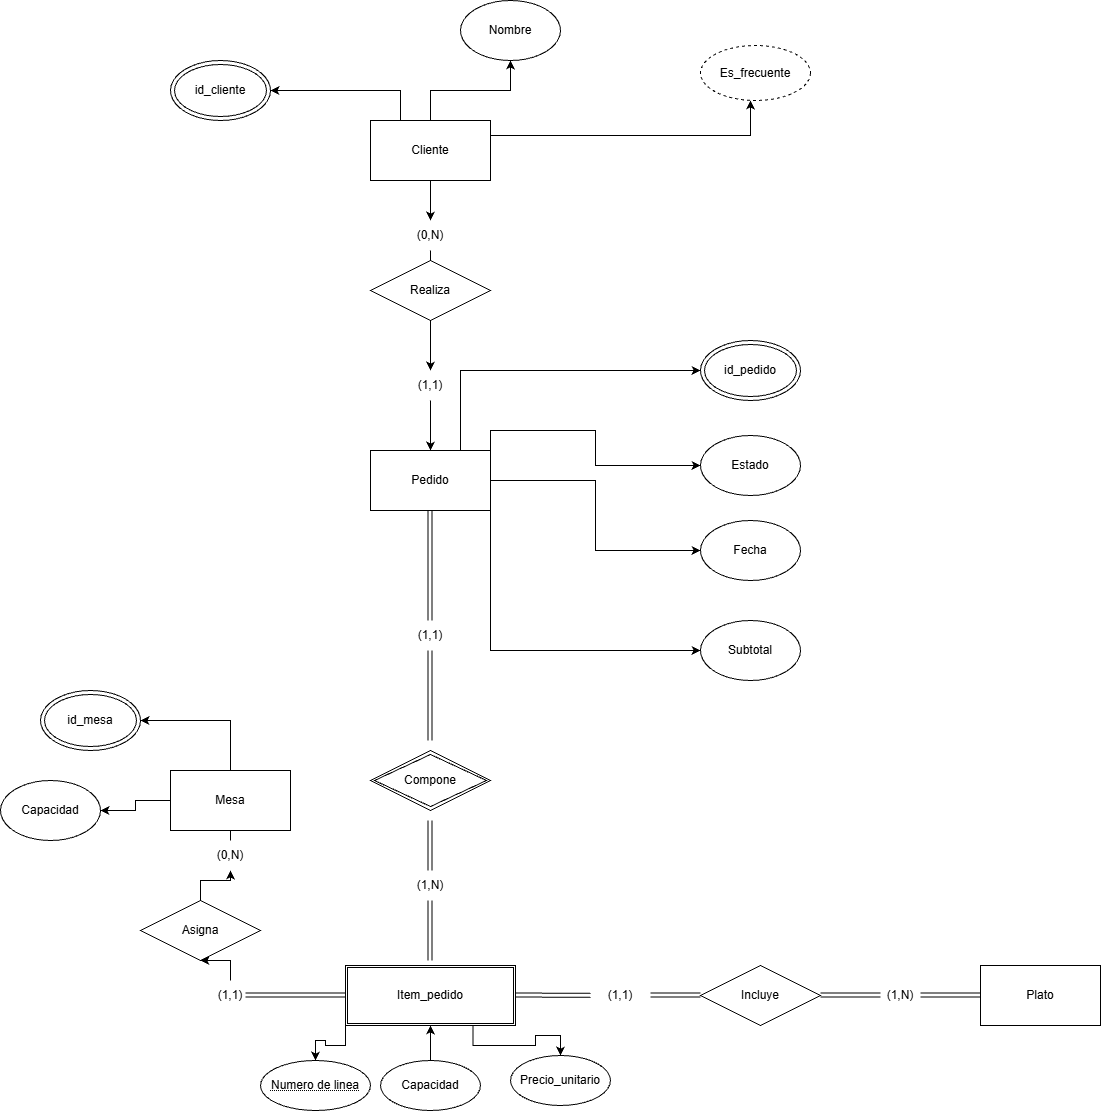

The diagram above was exported from draw.io. Its source (the exported page's mxGraphModel, read from the mxfile embedded in the PNG):
<mxGraphModel dx="2847" dy="1173" grid="1" gridSize="10" guides="1" tooltips="1" connect="1" arrows="1" fold="1" page="1" pageScale="1" pageWidth="827" pageHeight="1169" math="0" shadow="0">
  <root>
    <mxCell id="0" />
    <mxCell id="1" parent="0" />
    <mxCell id="XvKJLd-uDfvG0CfJ9FO7-5" edge="1" parent="1" source="XvKJLd-uDfvG0CfJ9FO7-1" style="edgeStyle=orthogonalEdgeStyle;rounded=0;orthogonalLoop=1;jettySize=auto;html=1;exitX=0.25;exitY=0;exitDx=0;exitDy=0;entryX=1;entryY=0.5;entryDx=0;entryDy=0;" target="XvKJLd-uDfvG0CfJ9FO7-2">
      <mxGeometry relative="1" as="geometry" />
    </mxCell>
    <mxCell id="XvKJLd-uDfvG0CfJ9FO7-7" edge="1" parent="1" source="XvKJLd-uDfvG0CfJ9FO7-1" style="edgeStyle=orthogonalEdgeStyle;rounded=0;orthogonalLoop=1;jettySize=auto;html=1;exitX=0.5;exitY=0;exitDx=0;exitDy=0;entryX=0.5;entryY=1;entryDx=0;entryDy=0;" target="XvKJLd-uDfvG0CfJ9FO7-6">
      <mxGeometry relative="1" as="geometry" />
    </mxCell>
    <mxCell id="XvKJLd-uDfvG0CfJ9FO7-10" edge="1" parent="1" source="XvKJLd-uDfvG0CfJ9FO7-1" style="edgeStyle=orthogonalEdgeStyle;rounded=0;orthogonalLoop=1;jettySize=auto;html=1;exitX=1;exitY=0.25;exitDx=0;exitDy=0;entryX=0.5;entryY=1;entryDx=0;entryDy=0;">
      <mxGeometry relative="1" as="geometry">
        <mxPoint x="720" y="110" as="targetPoint" />
      </mxGeometry>
    </mxCell>
    <mxCell id="XvKJLd-uDfvG0CfJ9FO7-15" edge="1" parent="1" source="XvKJLd-uDfvG0CfJ9FO7-1" style="edgeStyle=orthogonalEdgeStyle;rounded=0;orthogonalLoop=1;jettySize=auto;html=1;exitX=0.5;exitY=1;exitDx=0;exitDy=0;" target="XvKJLd-uDfvG0CfJ9FO7-14">
      <mxGeometry relative="1" as="geometry" />
    </mxCell>
    <mxCell id="XvKJLd-uDfvG0CfJ9FO7-1" parent="1" style="rounded=0;whiteSpace=wrap;html=1;" value="" vertex="1">
      <mxGeometry height="60" width="120" x="340" y="130" as="geometry" />
    </mxCell>
    <mxCell id="XvKJLd-uDfvG0CfJ9FO7-2" parent="1" style="ellipse;shape=doubleEllipse;whiteSpace=wrap;html=1;" value="" vertex="1">
      <mxGeometry height="60" width="100" x="140" y="70" as="geometry" />
    </mxCell>
    <mxCell id="XvKJLd-uDfvG0CfJ9FO7-3" parent="1" style="text;html=1;whiteSpace=wrap;strokeColor=none;fillColor=none;align=center;verticalAlign=middle;rounded=0;" value="Cliente" vertex="1">
      <mxGeometry height="30" width="60" x="370" y="145" as="geometry" />
    </mxCell>
    <mxCell id="XvKJLd-uDfvG0CfJ9FO7-4" parent="1" style="text;html=1;whiteSpace=wrap;strokeColor=none;fillColor=none;align=center;verticalAlign=middle;rounded=0;" value="id_cliente" vertex="1">
      <mxGeometry height="30" width="60" x="160" y="85" as="geometry" />
    </mxCell>
    <mxCell id="XvKJLd-uDfvG0CfJ9FO7-6" parent="1" style="ellipse;whiteSpace=wrap;html=1;shapeInside=1;" value="" vertex="1">
      <mxGeometry height="60" width="100" x="430" y="10" as="geometry" />
    </mxCell>
    <mxCell id="XvKJLd-uDfvG0CfJ9FO7-8" parent="1" style="text;html=1;whiteSpace=wrap;strokeColor=none;fillColor=none;align=center;verticalAlign=middle;rounded=0;" value="Nombre" vertex="1">
      <mxGeometry height="30" width="60" x="450" y="25" as="geometry" />
    </mxCell>
    <mxCell id="XvKJLd-uDfvG0CfJ9FO7-18" edge="1" parent="1" source="XvKJLd-uDfvG0CfJ9FO7-14" style="edgeStyle=orthogonalEdgeStyle;rounded=0;orthogonalLoop=1;jettySize=auto;html=1;">
      <mxGeometry relative="1" as="geometry">
        <mxPoint x="400" y="380" as="targetPoint" />
      </mxGeometry>
    </mxCell>
    <mxCell id="XvKJLd-uDfvG0CfJ9FO7-14" parent="1" style="text;html=1;whiteSpace=wrap;strokeColor=none;fillColor=none;align=center;verticalAlign=middle;rounded=0;" value="(0,N)" vertex="1">
      <mxGeometry height="30" width="60" x="370" y="230" as="geometry" />
    </mxCell>
    <mxCell id="XvKJLd-uDfvG0CfJ9FO7-21" edge="1" parent="1" source="XvKJLd-uDfvG0CfJ9FO7-19" style="edgeStyle=orthogonalEdgeStyle;rounded=0;orthogonalLoop=1;jettySize=auto;html=1;exitX=0.5;exitY=1;exitDx=0;exitDy=0;entryX=0.5;entryY=0;entryDx=0;entryDy=0;" target="XvKJLd-uDfvG0CfJ9FO7-20">
      <mxGeometry relative="1" as="geometry" />
    </mxCell>
    <mxCell id="XvKJLd-uDfvG0CfJ9FO7-19" parent="1" style="text;html=1;whiteSpace=wrap;strokeColor=none;fillColor=none;align=center;verticalAlign=middle;rounded=0;" value="(1,1)" vertex="1">
      <mxGeometry height="30" width="60" x="370" y="380" as="geometry" />
    </mxCell>
    <mxCell id="XvKJLd-uDfvG0CfJ9FO7-31" edge="1" parent="1" source="XvKJLd-uDfvG0CfJ9FO7-20" style="edgeStyle=orthogonalEdgeStyle;rounded=0;orthogonalLoop=1;jettySize=auto;html=1;exitX=0.75;exitY=0;exitDx=0;exitDy=0;entryX=0;entryY=0.5;entryDx=0;entryDy=0;" target="XvKJLd-uDfvG0CfJ9FO7-23">
      <mxGeometry relative="1" as="geometry" />
    </mxCell>
    <mxCell id="XvKJLd-uDfvG0CfJ9FO7-32" edge="1" parent="1" source="XvKJLd-uDfvG0CfJ9FO7-20" style="edgeStyle=orthogonalEdgeStyle;rounded=0;orthogonalLoop=1;jettySize=auto;html=1;exitX=1;exitY=0;exitDx=0;exitDy=0;entryX=0;entryY=0.5;entryDx=0;entryDy=0;" target="XvKJLd-uDfvG0CfJ9FO7-24">
      <mxGeometry relative="1" as="geometry" />
    </mxCell>
    <mxCell id="XvKJLd-uDfvG0CfJ9FO7-33" edge="1" parent="1" source="XvKJLd-uDfvG0CfJ9FO7-20" style="edgeStyle=orthogonalEdgeStyle;rounded=0;orthogonalLoop=1;jettySize=auto;html=1;exitX=1;exitY=0.5;exitDx=0;exitDy=0;entryX=0;entryY=0.5;entryDx=0;entryDy=0;" target="XvKJLd-uDfvG0CfJ9FO7-25">
      <mxGeometry relative="1" as="geometry" />
    </mxCell>
    <mxCell id="XvKJLd-uDfvG0CfJ9FO7-34" edge="1" parent="1" source="XvKJLd-uDfvG0CfJ9FO7-20" style="edgeStyle=orthogonalEdgeStyle;rounded=0;orthogonalLoop=1;jettySize=auto;html=1;exitX=1;exitY=1;exitDx=0;exitDy=0;entryX=0;entryY=0.5;entryDx=0;entryDy=0;" target="XvKJLd-uDfvG0CfJ9FO7-26">
      <mxGeometry relative="1" as="geometry" />
    </mxCell>
    <mxCell id="XvKJLd-uDfvG0CfJ9FO7-20" parent="1" style="rounded=0;whiteSpace=wrap;html=1;" value="" vertex="1">
      <mxGeometry height="60" width="120" x="340" y="460" as="geometry" />
    </mxCell>
    <mxCell id="XvKJLd-uDfvG0CfJ9FO7-22" parent="1" style="text;html=1;whiteSpace=wrap;strokeColor=none;fillColor=none;align=center;verticalAlign=middle;rounded=0;" value="Pedido" vertex="1">
      <mxGeometry height="30" width="60" x="370" y="475" as="geometry" />
    </mxCell>
    <mxCell id="XvKJLd-uDfvG0CfJ9FO7-23" parent="1" style="ellipse;shape=doubleEllipse;whiteSpace=wrap;html=1;" value="" vertex="1">
      <mxGeometry height="60" width="100" x="670" y="350" as="geometry" />
    </mxCell>
    <mxCell id="XvKJLd-uDfvG0CfJ9FO7-24" parent="1" style="ellipse;whiteSpace=wrap;html=1;shapeInside=1;" value="" vertex="1">
      <mxGeometry height="60" width="100" x="670" y="445" as="geometry" />
    </mxCell>
    <mxCell id="XvKJLd-uDfvG0CfJ9FO7-25" parent="1" style="ellipse;whiteSpace=wrap;html=1;shapeInside=1;" value="" vertex="1">
      <mxGeometry height="60" width="100" x="670" y="530" as="geometry" />
    </mxCell>
    <mxCell id="XvKJLd-uDfvG0CfJ9FO7-26" parent="1" style="ellipse;whiteSpace=wrap;html=1;shapeInside=1;" value="" vertex="1">
      <mxGeometry height="60" width="100" x="670" y="630" as="geometry" />
    </mxCell>
    <mxCell id="XvKJLd-uDfvG0CfJ9FO7-27" parent="1" style="text;html=1;whiteSpace=wrap;strokeColor=none;fillColor=none;align=center;verticalAlign=middle;rounded=0;" value="id_pedido" vertex="1">
      <mxGeometry height="30" width="60" x="690" y="365" as="geometry" />
    </mxCell>
    <mxCell id="XvKJLd-uDfvG0CfJ9FO7-28" parent="1" style="text;html=1;whiteSpace=wrap;strokeColor=none;fillColor=none;align=center;verticalAlign=middle;rounded=0;" value="Estado" vertex="1">
      <mxGeometry height="30" width="60" x="690" y="460" as="geometry" />
    </mxCell>
    <mxCell id="XvKJLd-uDfvG0CfJ9FO7-29" parent="1" style="text;html=1;whiteSpace=wrap;strokeColor=none;fillColor=none;align=center;verticalAlign=middle;rounded=0;" value="Fecha" vertex="1">
      <mxGeometry height="30" width="60" x="690" y="545" as="geometry" />
    </mxCell>
    <mxCell id="XvKJLd-uDfvG0CfJ9FO7-30" parent="1" style="text;html=1;whiteSpace=wrap;strokeColor=none;fillColor=none;align=center;verticalAlign=middle;rounded=0;" value="Subtotal" vertex="1">
      <mxGeometry height="30" width="60" x="690" y="645" as="geometry" />
    </mxCell>
    <mxCell id="XvKJLd-uDfvG0CfJ9FO7-35" edge="1" parent="1" style="shape=link;html=1;rounded=0;" value="">
      <mxGeometry relative="1" width="100" as="geometry">
        <mxPoint x="399.5" y="520" as="sourcePoint" />
        <mxPoint x="399.5" y="630" as="targetPoint" />
      </mxGeometry>
    </mxCell>
    <mxCell id="XvKJLd-uDfvG0CfJ9FO7-36" parent="1" style="text;html=1;whiteSpace=wrap;strokeColor=none;fillColor=none;align=center;verticalAlign=middle;rounded=0;" value="(1,1)" vertex="1">
      <mxGeometry height="30" width="60" x="370" y="630" as="geometry" />
    </mxCell>
    <mxCell id="XvKJLd-uDfvG0CfJ9FO7-37" edge="1" parent="1" style="shape=link;html=1;rounded=0;" value="">
      <mxGeometry relative="1" width="100" as="geometry">
        <mxPoint x="399.5" y="660" as="sourcePoint" />
        <mxPoint x="399.5" y="750" as="targetPoint" />
      </mxGeometry>
    </mxCell>
    <mxCell id="XvKJLd-uDfvG0CfJ9FO7-40" parent="1" style="text;html=1;whiteSpace=wrap;strokeColor=none;fillColor=none;align=center;verticalAlign=middle;rounded=0;" value="(1,N)" vertex="1">
      <mxGeometry height="30" width="60" x="370" y="880" as="geometry" />
    </mxCell>
    <mxCell id="XvKJLd-uDfvG0CfJ9FO7-41" edge="1" parent="1" style="shape=link;html=1;rounded=0;" value="">
      <mxGeometry relative="1" width="100" as="geometry">
        <mxPoint x="399.5" y="830" as="sourcePoint" />
        <mxPoint x="399.5" y="880" as="targetPoint" />
      </mxGeometry>
    </mxCell>
    <mxCell id="XvKJLd-uDfvG0CfJ9FO7-42" edge="1" parent="1" style="shape=link;html=1;rounded=0;" value="">
      <mxGeometry relative="1" width="100" as="geometry">
        <mxPoint x="399.5" y="910" as="sourcePoint" />
        <mxPoint x="399.5" y="970" as="targetPoint" />
      </mxGeometry>
    </mxCell>
    <mxCell id="XvKJLd-uDfvG0CfJ9FO7-70" edge="1" parent="1" source="XvKJLd-uDfvG0CfJ9FO7-43" style="edgeStyle=orthogonalEdgeStyle;rounded=0;orthogonalLoop=1;jettySize=auto;html=1;exitX=0;exitY=1;exitDx=0;exitDy=0;entryX=0.5;entryY=0;entryDx=0;entryDy=0;" target="XvKJLd-uDfvG0CfJ9FO7-69">
      <mxGeometry relative="1" as="geometry" />
    </mxCell>
    <mxCell id="XvKJLd-uDfvG0CfJ9FO7-74" edge="1" parent="1" source="XvKJLd-uDfvG0CfJ9FO7-43" style="edgeStyle=orthogonalEdgeStyle;rounded=0;orthogonalLoop=1;jettySize=auto;html=1;exitX=0.75;exitY=1;exitDx=0;exitDy=0;entryX=0.5;entryY=0;entryDx=0;entryDy=0;" target="XvKJLd-uDfvG0CfJ9FO7-73">
      <mxGeometry relative="1" as="geometry" />
    </mxCell>
    <mxCell id="XvKJLd-uDfvG0CfJ9FO7-43" parent="1" style="shape=ext;double=1;rounded=0;whiteSpace=wrap;html=1;" value="" vertex="1">
      <mxGeometry height="60" width="170" x="315" y="975" as="geometry" />
    </mxCell>
    <mxCell id="XvKJLd-uDfvG0CfJ9FO7-46" parent="1" style="shape=rhombus;double=1;perimeter=rhombusPerimeter;whiteSpace=wrap;html=1;align=center;" value="Compone" vertex="1">
      <mxGeometry height="60" width="120" x="340" y="760" as="geometry" />
    </mxCell>
    <mxCell id="XvKJLd-uDfvG0CfJ9FO7-48" parent="1" style="ellipse;whiteSpace=wrap;html=1;align=center;dashed=1;" value="&lt;span style=&quot;color: rgba(0, 0, 0, 0); font-family: monospace; font-size: 0px; text-align: start; white-space: nowrap;&quot;&gt;%3CmxGraphModel%3E%3Croot%3E%3CmxCell%20id%3D%220%22%2F%3E%3CmxCell%20id%3D%221%22%20parent%3D%220%22%2F%3E%3CmxCell%20id%3D%222%22%20parent%3D%221%22%20style%3D%22text%3Bhtml%3D1%3BwhiteSpace%3Dwrap%3BstrokeColor%3Dnone%3BfillColor%3Dnone%3Balign%3Dcenter%3BverticalAlign%3Dmiddle%3Brounded%3D0%3B%22%20value%3D%22Es_frecuente%22%20vertex%3D%221%22%3E%3CmxGeometry%20height%3D%2230%22%20width%3D%2260%22%20x%3D%22610%22%20y%3D%2265%22%20as%3D%22geometry%22%2F%3E%3C%2FmxCell%3E%3C%2Froot%3E%3C%2FmxGraphModel%3E&lt;/span&gt;" vertex="1">
      <mxGeometry height="55" width="110" x="670" y="55" as="geometry" />
    </mxCell>
    <mxCell id="XvKJLd-uDfvG0CfJ9FO7-49" parent="1" style="text;html=1;whiteSpace=wrap;strokeColor=none;fillColor=none;align=center;verticalAlign=middle;rounded=0;" value="Es_frecuente" vertex="1">
      <mxGeometry height="30" width="60" x="695" y="67.5" as="geometry" />
    </mxCell>
    <mxCell id="XvKJLd-uDfvG0CfJ9FO7-50" parent="1" style="shape=rhombus;perimeter=rhombusPerimeter;whiteSpace=wrap;html=1;align=center;" value="Realiza" vertex="1">
      <mxGeometry height="60" width="120" x="340" y="270" as="geometry" />
    </mxCell>
    <mxCell id="XvKJLd-uDfvG0CfJ9FO7-52" parent="1" style="text;html=1;whiteSpace=wrap;strokeColor=none;fillColor=none;align=center;verticalAlign=middle;rounded=0;" value="Item_pedido" vertex="1">
      <mxGeometry height="30" width="60" x="370" y="990" as="geometry" />
    </mxCell>
    <mxCell id="XvKJLd-uDfvG0CfJ9FO7-53" edge="1" parent="1" style="shape=link;html=1;rounded=0;" value="">
      <mxGeometry relative="1" width="100" as="geometry">
        <mxPoint x="215" y="1004.5" as="sourcePoint" />
        <mxPoint x="315" y="1004.5" as="targetPoint" />
      </mxGeometry>
    </mxCell>
    <mxCell id="XvKJLd-uDfvG0CfJ9FO7-57" edge="1" parent="1" source="XvKJLd-uDfvG0CfJ9FO7-58" style="edgeStyle=orthogonalEdgeStyle;rounded=0;orthogonalLoop=1;jettySize=auto;html=1;exitX=0.5;exitY=0;exitDx=0;exitDy=0;entryX=1;entryY=0.5;entryDx=0;entryDy=0;" target="XvKJLd-uDfvG0CfJ9FO7-63">
      <mxGeometry relative="1" as="geometry">
        <mxPoint x="200" y="720" as="targetPoint" />
      </mxGeometry>
    </mxCell>
    <mxCell id="XvKJLd-uDfvG0CfJ9FO7-54" parent="1" style="text;html=1;whiteSpace=wrap;strokeColor=none;fillColor=none;align=center;verticalAlign=middle;rounded=0;" value="(1,1)" vertex="1">
      <mxGeometry height="30" width="60" x="170" y="990" as="geometry" />
    </mxCell>
    <mxCell id="XvKJLd-uDfvG0CfJ9FO7-65" edge="1" parent="1" source="XvKJLd-uDfvG0CfJ9FO7-59" style="edgeStyle=orthogonalEdgeStyle;rounded=0;orthogonalLoop=1;jettySize=auto;html=1;exitX=0;exitY=0.5;exitDx=0;exitDy=0;entryX=1;entryY=0.5;entryDx=0;entryDy=0;" target="XvKJLd-uDfvG0CfJ9FO7-64">
      <mxGeometry relative="1" as="geometry" />
    </mxCell>
    <mxCell id="XvKJLd-uDfvG0CfJ9FO7-59" parent="1" style="rounded=0;whiteSpace=wrap;html=1;" value="" vertex="1">
      <mxGeometry height="60" width="120" x="140" y="780" as="geometry" />
    </mxCell>
    <mxCell id="XvKJLd-uDfvG0CfJ9FO7-60" parent="1" style="text;html=1;whiteSpace=wrap;strokeColor=none;fillColor=none;align=center;verticalAlign=middle;rounded=0;" value="Mesa" vertex="1">
      <mxGeometry height="30" width="60" x="170" y="795" as="geometry" />
    </mxCell>
    <mxCell id="XvKJLd-uDfvG0CfJ9FO7-61" edge="1" parent="1" source="XvKJLd-uDfvG0CfJ9FO7-58" style="edgeStyle=orthogonalEdgeStyle;rounded=0;orthogonalLoop=1;jettySize=auto;html=1;innerLoopWaypoints=1;exitX=0.5;exitY=1;exitDx=0;exitDy=0;" target="XvKJLd-uDfvG0CfJ9FO7-58">
      <mxGeometry relative="1" as="geometry" />
    </mxCell>
    <mxCell id="XvKJLd-uDfvG0CfJ9FO7-62" edge="1" parent="1" source="XvKJLd-uDfvG0CfJ9FO7-56" style="edgeStyle=orthogonalEdgeStyle;rounded=0;orthogonalLoop=1;jettySize=auto;html=1;exitX=0.5;exitY=0;exitDx=0;exitDy=0;" target="XvKJLd-uDfvG0CfJ9FO7-58" value="">
      <mxGeometry relative="1" as="geometry">
        <mxPoint x="200" y="990" as="sourcePoint" />
        <mxPoint x="200" y="720" as="targetPoint" />
      </mxGeometry>
    </mxCell>
    <mxCell id="XvKJLd-uDfvG0CfJ9FO7-58" parent="1" style="text;html=1;whiteSpace=wrap;strokeColor=none;fillColor=none;align=center;verticalAlign=middle;rounded=0;" value="(0,N)" vertex="1">
      <mxGeometry height="30" width="60" x="170" y="850" as="geometry" />
    </mxCell>
    <mxCell id="XvKJLd-uDfvG0CfJ9FO7-63" parent="1" style="ellipse;shape=doubleEllipse;whiteSpace=wrap;html=1;" value="" vertex="1">
      <mxGeometry height="60" width="100" x="10" y="700" as="geometry" />
    </mxCell>
    <mxCell id="XvKJLd-uDfvG0CfJ9FO7-64" parent="1" style="ellipse;whiteSpace=wrap;html=1;shapeInside=1;" value="" vertex="1">
      <mxGeometry height="60" width="100" x="-30" y="790" as="geometry" />
    </mxCell>
    <mxCell id="XvKJLd-uDfvG0CfJ9FO7-66" parent="1" style="text;html=1;whiteSpace=wrap;strokeColor=none;fillColor=none;align=center;verticalAlign=middle;rounded=0;" value="id_mesa" vertex="1">
      <mxGeometry height="30" width="60" x="30" y="715" as="geometry" />
    </mxCell>
    <mxCell id="XvKJLd-uDfvG0CfJ9FO7-67" parent="1" style="text;html=1;whiteSpace=wrap;strokeColor=none;fillColor=none;align=center;verticalAlign=middle;rounded=0;" value="Capacidad" vertex="1">
      <mxGeometry height="30" width="60" x="-10" y="805" as="geometry" />
    </mxCell>
    <mxCell id="XvKJLd-uDfvG0CfJ9FO7-68" edge="1" parent="1" source="XvKJLd-uDfvG0CfJ9FO7-54" style="edgeStyle=orthogonalEdgeStyle;rounded=0;orthogonalLoop=1;jettySize=auto;html=1;exitX=0.5;exitY=0;exitDx=0;exitDy=0;" target="XvKJLd-uDfvG0CfJ9FO7-56" value="">
      <mxGeometry relative="1" as="geometry">
        <mxPoint x="200" y="990" as="sourcePoint" />
        <mxPoint x="200" y="880" as="targetPoint" />
      </mxGeometry>
    </mxCell>
    <mxCell id="XvKJLd-uDfvG0CfJ9FO7-56" parent="1" style="shape=rhombus;perimeter=rhombusPerimeter;whiteSpace=wrap;html=1;align=center;" value="Asigna" vertex="1">
      <mxGeometry height="60" width="120" x="110" y="910" as="geometry" />
    </mxCell>
    <mxCell id="XvKJLd-uDfvG0CfJ9FO7-69" parent="1" style="ellipse;whiteSpace=wrap;html=1;align=center;fontStyle=20;" value="Numero de linea" vertex="1">
      <mxGeometry height="50" width="110" x="230" y="1070" as="geometry" />
    </mxCell>
    <mxCell id="XvKJLd-uDfvG0CfJ9FO7-72" edge="1" parent="1" source="XvKJLd-uDfvG0CfJ9FO7-71" style="edgeStyle=orthogonalEdgeStyle;rounded=0;orthogonalLoop=1;jettySize=auto;html=1;exitX=0.5;exitY=0;exitDx=0;exitDy=0;entryX=0.5;entryY=1;entryDx=0;entryDy=0;" target="XvKJLd-uDfvG0CfJ9FO7-43">
      <mxGeometry relative="1" as="geometry" />
    </mxCell>
    <mxCell id="XvKJLd-uDfvG0CfJ9FO7-71" parent="1" style="ellipse;whiteSpace=wrap;html=1;align=center;" value="Capacidad" vertex="1">
      <mxGeometry height="50" width="100" x="350" y="1070" as="geometry" />
    </mxCell>
    <mxCell id="XvKJLd-uDfvG0CfJ9FO7-73" parent="1" style="ellipse;whiteSpace=wrap;html=1;align=center;" value="Precio_unitario" vertex="1">
      <mxGeometry height="50" width="100" x="480" y="1065" as="geometry" />
    </mxCell>
    <mxCell id="XvKJLd-uDfvG0CfJ9FO7-75" edge="1" parent="1" style="shape=link;html=1;rounded=0;" target="XvKJLd-uDfvG0CfJ9FO7-76" value="">
      <mxGeometry relative="1" width="100" as="geometry">
        <mxPoint x="485" y="1004.5" as="sourcePoint" />
        <mxPoint x="585" y="1004.5" as="targetPoint" />
      </mxGeometry>
    </mxCell>
    <mxCell id="XvKJLd-uDfvG0CfJ9FO7-76" parent="1" style="text;html=1;whiteSpace=wrap;strokeColor=none;fillColor=none;align=center;verticalAlign=middle;rounded=0;" value="(1,1)" vertex="1">
      <mxGeometry height="30" width="60" x="560" y="990" as="geometry" />
    </mxCell>
    <mxCell id="XvKJLd-uDfvG0CfJ9FO7-77" edge="1" parent="1" style="shape=link;html=1;rounded=0;" value="">
      <mxGeometry relative="1" width="100" as="geometry">
        <mxPoint x="620" y="1004.5" as="sourcePoint" />
        <mxPoint x="670" y="1004.5" as="targetPoint" />
      </mxGeometry>
    </mxCell>
    <mxCell id="XvKJLd-uDfvG0CfJ9FO7-78" parent="1" style="shape=rhombus;perimeter=rhombusPerimeter;whiteSpace=wrap;html=1;align=center;" value="Incluye" vertex="1">
      <mxGeometry height="60" width="120" x="670" y="975" as="geometry" />
    </mxCell>
    <mxCell id="XvKJLd-uDfvG0CfJ9FO7-79" edge="1" parent="1" style="shape=link;html=1;rounded=0;" value="">
      <mxGeometry relative="1" width="100" as="geometry">
        <mxPoint x="890" y="1004.5" as="sourcePoint" />
        <mxPoint x="950" y="1004.5" as="targetPoint" />
      </mxGeometry>
    </mxCell>
    <mxCell id="XvKJLd-uDfvG0CfJ9FO7-80" edge="1" parent="1" style="shape=link;html=1;rounded=0;" value="">
      <mxGeometry relative="1" width="100" as="geometry">
        <mxPoint x="790" y="1004.5" as="sourcePoint" />
        <mxPoint x="850" y="1004.5" as="targetPoint" />
      </mxGeometry>
    </mxCell>
    <mxCell id="XvKJLd-uDfvG0CfJ9FO7-81" parent="1" style="text;html=1;whiteSpace=wrap;strokeColor=none;fillColor=none;align=center;verticalAlign=middle;rounded=0;" value="(1,N)" vertex="1">
      <mxGeometry height="30" width="60" x="840" y="990" as="geometry" />
    </mxCell>
    <mxCell id="XvKJLd-uDfvG0CfJ9FO7-82" parent="1" style="rounded=0;whiteSpace=wrap;html=1;" value="" vertex="1">
      <mxGeometry height="60" width="120" x="950" y="975" as="geometry" />
    </mxCell>
    <mxCell id="XvKJLd-uDfvG0CfJ9FO7-83" parent="1" style="text;html=1;whiteSpace=wrap;strokeColor=none;fillColor=none;align=center;verticalAlign=middle;rounded=0;" value="Plato" vertex="1">
      <mxGeometry height="30" width="60" x="980" y="990" as="geometry" />
    </mxCell>
  </root>
</mxGraphModel>